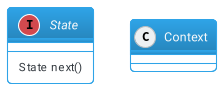

The diagram above was rendered by PlantUML. Its source (embedded in the PNG):
@startuml statemachine
!include themes/puml-theme-cerulean-outline.puml
skinparam backgroundColor #FFFFFF
interface State {
    State next()
}
class Context
@enduml